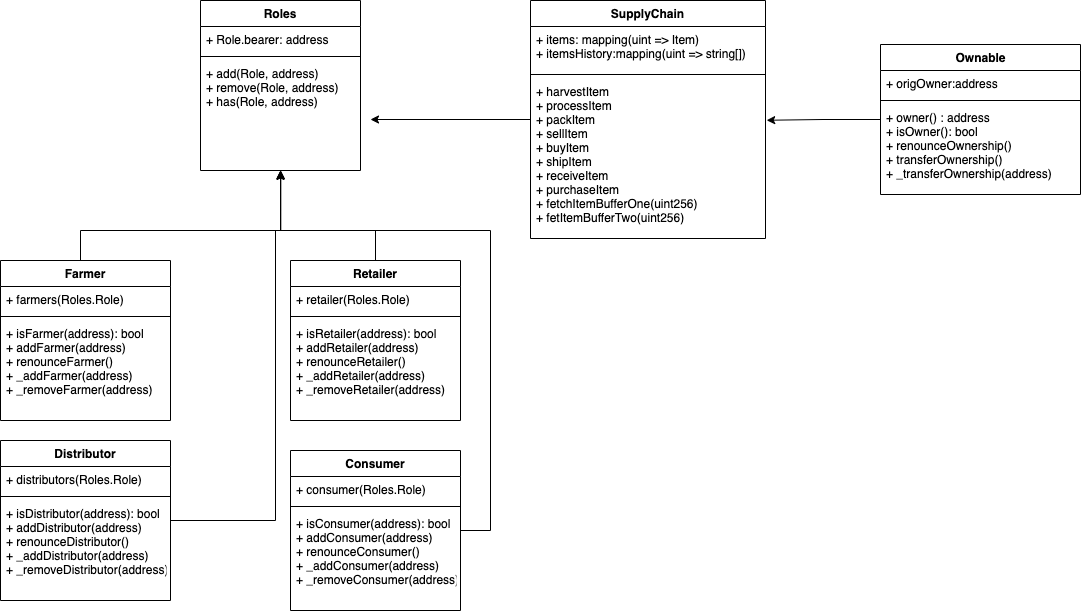

The diagram above was exported from draw.io. Its source (the exported page's mxGraphModel, read from the mxfile embedded in the PNG):
<mxGraphModel dx="946" dy="557" grid="1" gridSize="10" guides="1" tooltips="1" connect="1" arrows="1" fold="1" page="1" pageScale="1" pageWidth="1169" pageHeight="827" math="0" shadow="0">
  <root>
    <mxCell id="WIyWlLk6GJQsqaUBKTNV-0" />
    <mxCell id="WIyWlLk6GJQsqaUBKTNV-1" parent="WIyWlLk6GJQsqaUBKTNV-0" />
    <mxCell id="rQ16ahpxzYDLqlnlEEam-0" value="Roles" style="swimlane;fontStyle=1;align=center;verticalAlign=top;childLayout=stackLayout;horizontal=1;startSize=26;horizontalStack=0;resizeParent=1;resizeParentMax=0;resizeLast=0;collapsible=1;marginBottom=0;" parent="WIyWlLk6GJQsqaUBKTNV-1" vertex="1">
      <mxGeometry x="230" y="40" width="160" height="170" as="geometry" />
    </mxCell>
    <mxCell id="rQ16ahpxzYDLqlnlEEam-1" value="+ Role.bearer: address" style="text;strokeColor=none;fillColor=none;align=left;verticalAlign=top;spacingLeft=4;spacingRight=4;overflow=hidden;rotatable=0;points=[[0,0.5],[1,0.5]];portConstraint=eastwest;" parent="rQ16ahpxzYDLqlnlEEam-0" vertex="1">
      <mxGeometry y="26" width="160" height="26" as="geometry" />
    </mxCell>
    <mxCell id="rQ16ahpxzYDLqlnlEEam-2" value="" style="line;strokeWidth=1;fillColor=none;align=left;verticalAlign=middle;spacingTop=-1;spacingLeft=3;spacingRight=3;rotatable=0;labelPosition=right;points=[];portConstraint=eastwest;" parent="rQ16ahpxzYDLqlnlEEam-0" vertex="1">
      <mxGeometry y="52" width="160" height="8" as="geometry" />
    </mxCell>
    <mxCell id="rQ16ahpxzYDLqlnlEEam-3" value="+ add(Role, address)&#10;+ remove(Role, address)&#10;+ has(Role, address)" style="text;strokeColor=none;fillColor=none;align=left;verticalAlign=top;spacingLeft=4;spacingRight=4;overflow=hidden;rotatable=0;points=[[0,0.5],[1,0.5]];portConstraint=eastwest;" parent="rQ16ahpxzYDLqlnlEEam-0" vertex="1">
      <mxGeometry y="60" width="160" height="110" as="geometry" />
    </mxCell>
    <mxCell id="rQ16ahpxzYDLqlnlEEam-8" style="edgeStyle=orthogonalEdgeStyle;rounded=0;orthogonalLoop=1;jettySize=auto;html=1;" parent="WIyWlLk6GJQsqaUBKTNV-1" source="rQ16ahpxzYDLqlnlEEam-4" edge="1">
      <mxGeometry relative="1" as="geometry">
        <mxPoint x="310" y="211" as="targetPoint" />
        <Array as="points">
          <mxPoint x="110" y="270" />
          <mxPoint x="310" y="270" />
          <mxPoint x="310" y="211" />
        </Array>
      </mxGeometry>
    </mxCell>
    <mxCell id="rQ16ahpxzYDLqlnlEEam-4" value="Farmer" style="swimlane;fontStyle=1;align=center;verticalAlign=top;childLayout=stackLayout;horizontal=1;startSize=26;horizontalStack=0;resizeParent=1;resizeParentMax=0;resizeLast=0;collapsible=1;marginBottom=0;" parent="WIyWlLk6GJQsqaUBKTNV-1" vertex="1">
      <mxGeometry x="30" y="300" width="170" height="160" as="geometry" />
    </mxCell>
    <mxCell id="rQ16ahpxzYDLqlnlEEam-5" value="+ farmers(Roles.Role)" style="text;strokeColor=none;fillColor=none;align=left;verticalAlign=top;spacingLeft=4;spacingRight=4;overflow=hidden;rotatable=0;points=[[0,0.5],[1,0.5]];portConstraint=eastwest;" parent="rQ16ahpxzYDLqlnlEEam-4" vertex="1">
      <mxGeometry y="26" width="170" height="26" as="geometry" />
    </mxCell>
    <mxCell id="rQ16ahpxzYDLqlnlEEam-6" value="" style="line;strokeWidth=1;fillColor=none;align=left;verticalAlign=middle;spacingTop=-1;spacingLeft=3;spacingRight=3;rotatable=0;labelPosition=right;points=[];portConstraint=eastwest;" parent="rQ16ahpxzYDLqlnlEEam-4" vertex="1">
      <mxGeometry y="52" width="170" height="8" as="geometry" />
    </mxCell>
    <mxCell id="rQ16ahpxzYDLqlnlEEam-7" value="+ isFarmer(address): bool&#10;+ addFarmer(address)&#10;+ renounceFarmer()&#10;+ _addFarmer(address)&#10;+ _removeFarmer(address)&#10;" style="text;strokeColor=none;fillColor=none;align=left;verticalAlign=top;spacingLeft=4;spacingRight=4;overflow=hidden;rotatable=0;points=[[0,0.5],[1,0.5]];portConstraint=eastwest;" parent="rQ16ahpxzYDLqlnlEEam-4" vertex="1">
      <mxGeometry y="60" width="170" height="100" as="geometry" />
    </mxCell>
    <mxCell id="rQ16ahpxzYDLqlnlEEam-14" style="edgeStyle=orthogonalEdgeStyle;rounded=0;orthogonalLoop=1;jettySize=auto;html=1;entryX=0.502;entryY=1.001;entryDx=0;entryDy=0;entryPerimeter=0;" parent="WIyWlLk6GJQsqaUBKTNV-1" source="rQ16ahpxzYDLqlnlEEam-9" target="rQ16ahpxzYDLqlnlEEam-3" edge="1">
      <mxGeometry relative="1" as="geometry">
        <mxPoint x="320" y="210" as="targetPoint" />
        <Array as="points">
          <mxPoint x="305" y="560" />
          <mxPoint x="305" y="270" />
          <mxPoint x="310" y="270" />
          <mxPoint x="310" y="210" />
        </Array>
      </mxGeometry>
    </mxCell>
    <mxCell id="rQ16ahpxzYDLqlnlEEam-9" value="Distributor" style="swimlane;fontStyle=1;align=center;verticalAlign=top;childLayout=stackLayout;horizontal=1;startSize=26;horizontalStack=0;resizeParent=1;resizeParentMax=0;resizeLast=0;collapsible=1;marginBottom=0;" parent="WIyWlLk6GJQsqaUBKTNV-1" vertex="1">
      <mxGeometry x="30" y="480" width="170" height="160" as="geometry" />
    </mxCell>
    <mxCell id="rQ16ahpxzYDLqlnlEEam-10" value="+ distributors(Roles.Role)" style="text;strokeColor=none;fillColor=none;align=left;verticalAlign=top;spacingLeft=4;spacingRight=4;overflow=hidden;rotatable=0;points=[[0,0.5],[1,0.5]];portConstraint=eastwest;" parent="rQ16ahpxzYDLqlnlEEam-9" vertex="1">
      <mxGeometry y="26" width="170" height="26" as="geometry" />
    </mxCell>
    <mxCell id="rQ16ahpxzYDLqlnlEEam-11" value="" style="line;strokeWidth=1;fillColor=none;align=left;verticalAlign=middle;spacingTop=-1;spacingLeft=3;spacingRight=3;rotatable=0;labelPosition=right;points=[];portConstraint=eastwest;" parent="rQ16ahpxzYDLqlnlEEam-9" vertex="1">
      <mxGeometry y="52" width="170" height="8" as="geometry" />
    </mxCell>
    <mxCell id="rQ16ahpxzYDLqlnlEEam-12" value="+ isDistributor(address): bool&#10;+ addDistributor(address)&#10;+ renounceDistributor()&#10;+ _addDistributor(address)&#10;+ _removeDistributor(address)&#10;" style="text;strokeColor=none;fillColor=none;align=left;verticalAlign=top;spacingLeft=4;spacingRight=4;overflow=hidden;rotatable=0;points=[[0,0.5],[1,0.5]];portConstraint=eastwest;" parent="rQ16ahpxzYDLqlnlEEam-9" vertex="1">
      <mxGeometry y="60" width="170" height="100" as="geometry" />
    </mxCell>
    <mxCell id="rQ16ahpxzYDLqlnlEEam-19" style="edgeStyle=orthogonalEdgeStyle;rounded=0;orthogonalLoop=1;jettySize=auto;html=1;" parent="WIyWlLk6GJQsqaUBKTNV-1" source="rQ16ahpxzYDLqlnlEEam-15" edge="1">
      <mxGeometry relative="1" as="geometry">
        <mxPoint x="310" y="210" as="targetPoint" />
        <Array as="points">
          <mxPoint x="405" y="270" />
          <mxPoint x="310" y="270" />
          <mxPoint x="310" y="210" />
        </Array>
      </mxGeometry>
    </mxCell>
    <mxCell id="rQ16ahpxzYDLqlnlEEam-15" value="Retailer" style="swimlane;fontStyle=1;align=center;verticalAlign=top;childLayout=stackLayout;horizontal=1;startSize=26;horizontalStack=0;resizeParent=1;resizeParentMax=0;resizeLast=0;collapsible=1;marginBottom=0;" parent="WIyWlLk6GJQsqaUBKTNV-1" vertex="1">
      <mxGeometry x="320" y="300" width="170" height="160" as="geometry" />
    </mxCell>
    <mxCell id="rQ16ahpxzYDLqlnlEEam-16" value="+ retailer(Roles.Role)" style="text;strokeColor=none;fillColor=none;align=left;verticalAlign=top;spacingLeft=4;spacingRight=4;overflow=hidden;rotatable=0;points=[[0,0.5],[1,0.5]];portConstraint=eastwest;" parent="rQ16ahpxzYDLqlnlEEam-15" vertex="1">
      <mxGeometry y="26" width="170" height="26" as="geometry" />
    </mxCell>
    <mxCell id="rQ16ahpxzYDLqlnlEEam-17" value="" style="line;strokeWidth=1;fillColor=none;align=left;verticalAlign=middle;spacingTop=-1;spacingLeft=3;spacingRight=3;rotatable=0;labelPosition=right;points=[];portConstraint=eastwest;" parent="rQ16ahpxzYDLqlnlEEam-15" vertex="1">
      <mxGeometry y="52" width="170" height="8" as="geometry" />
    </mxCell>
    <mxCell id="rQ16ahpxzYDLqlnlEEam-18" value="+ isRetailer(address): bool&#10;+ addRetailer(address)&#10;+ renounceRetailer()&#10;+ _addRetailer(address)&#10;+ _removeRetailer(address)&#10;" style="text;strokeColor=none;fillColor=none;align=left;verticalAlign=top;spacingLeft=4;spacingRight=4;overflow=hidden;rotatable=0;points=[[0,0.5],[1,0.5]];portConstraint=eastwest;" parent="rQ16ahpxzYDLqlnlEEam-15" vertex="1">
      <mxGeometry y="60" width="170" height="100" as="geometry" />
    </mxCell>
    <mxCell id="rQ16ahpxzYDLqlnlEEam-24" style="edgeStyle=orthogonalEdgeStyle;rounded=0;orthogonalLoop=1;jettySize=auto;html=1;entryX=0.5;entryY=1;entryDx=0;entryDy=0;entryPerimeter=0;" parent="WIyWlLk6GJQsqaUBKTNV-1" source="rQ16ahpxzYDLqlnlEEam-20" target="rQ16ahpxzYDLqlnlEEam-3" edge="1">
      <mxGeometry relative="1" as="geometry">
        <mxPoint x="319.5238095238095" y="210" as="targetPoint" />
        <Array as="points">
          <mxPoint x="520" y="570" />
          <mxPoint x="520" y="270" />
          <mxPoint x="310" y="270" />
        </Array>
      </mxGeometry>
    </mxCell>
    <mxCell id="rQ16ahpxzYDLqlnlEEam-20" value="Consumer" style="swimlane;fontStyle=1;align=center;verticalAlign=top;childLayout=stackLayout;horizontal=1;startSize=26;horizontalStack=0;resizeParent=1;resizeParentMax=0;resizeLast=0;collapsible=1;marginBottom=0;" parent="WIyWlLk6GJQsqaUBKTNV-1" vertex="1">
      <mxGeometry x="320" y="490" width="170" height="160" as="geometry" />
    </mxCell>
    <mxCell id="rQ16ahpxzYDLqlnlEEam-21" value="+ consumer(Roles.Role)" style="text;strokeColor=none;fillColor=none;align=left;verticalAlign=top;spacingLeft=4;spacingRight=4;overflow=hidden;rotatable=0;points=[[0,0.5],[1,0.5]];portConstraint=eastwest;" parent="rQ16ahpxzYDLqlnlEEam-20" vertex="1">
      <mxGeometry y="26" width="170" height="26" as="geometry" />
    </mxCell>
    <mxCell id="rQ16ahpxzYDLqlnlEEam-22" value="" style="line;strokeWidth=1;fillColor=none;align=left;verticalAlign=middle;spacingTop=-1;spacingLeft=3;spacingRight=3;rotatable=0;labelPosition=right;points=[];portConstraint=eastwest;" parent="rQ16ahpxzYDLqlnlEEam-20" vertex="1">
      <mxGeometry y="52" width="170" height="8" as="geometry" />
    </mxCell>
    <mxCell id="rQ16ahpxzYDLqlnlEEam-23" value="+ isConsumer(address): bool&#10;+ addConsumer(address)&#10;+ renounceConsumer()&#10;+ _addConsumer(address)&#10;+ _removeConsumer(address)&#10;" style="text;strokeColor=none;fillColor=none;align=left;verticalAlign=top;spacingLeft=4;spacingRight=4;overflow=hidden;rotatable=0;points=[[0,0.5],[1,0.5]];portConstraint=eastwest;" parent="rQ16ahpxzYDLqlnlEEam-20" vertex="1">
      <mxGeometry y="60" width="170" height="100" as="geometry" />
    </mxCell>
    <mxCell id="rQ16ahpxzYDLqlnlEEam-44" style="edgeStyle=orthogonalEdgeStyle;rounded=0;orthogonalLoop=1;jettySize=auto;html=1;" parent="WIyWlLk6GJQsqaUBKTNV-1" source="rQ16ahpxzYDLqlnlEEam-29" edge="1">
      <mxGeometry relative="1" as="geometry">
        <mxPoint x="400" y="159" as="targetPoint" />
      </mxGeometry>
    </mxCell>
    <mxCell id="rQ16ahpxzYDLqlnlEEam-29" value="SupplyChain" style="swimlane;fontStyle=1;align=center;verticalAlign=top;childLayout=stackLayout;horizontal=1;startSize=26;horizontalStack=0;resizeParent=1;resizeParentMax=0;resizeLast=0;collapsible=1;marginBottom=0;" parent="WIyWlLk6GJQsqaUBKTNV-1" vertex="1">
      <mxGeometry x="560" y="40" width="235" height="238" as="geometry" />
    </mxCell>
    <mxCell id="rQ16ahpxzYDLqlnlEEam-30" value="+ items: mapping(uint =&gt; Item)&#10;+ itemsHistory:mapping(uint =&gt; string[])&#10;" style="text;strokeColor=none;fillColor=none;align=left;verticalAlign=top;spacingLeft=4;spacingRight=4;overflow=hidden;rotatable=0;points=[[0,0.5],[1,0.5]];portConstraint=eastwest;" parent="rQ16ahpxzYDLqlnlEEam-29" vertex="1">
      <mxGeometry y="26" width="235" height="44" as="geometry" />
    </mxCell>
    <mxCell id="rQ16ahpxzYDLqlnlEEam-31" value="" style="line;strokeWidth=1;fillColor=none;align=left;verticalAlign=middle;spacingTop=-1;spacingLeft=3;spacingRight=3;rotatable=0;labelPosition=right;points=[];portConstraint=eastwest;" parent="rQ16ahpxzYDLqlnlEEam-29" vertex="1">
      <mxGeometry y="70" width="235" height="8" as="geometry" />
    </mxCell>
    <mxCell id="rQ16ahpxzYDLqlnlEEam-32" value="+ harvestItem&#10;+ processItem&#10;+ packItem&#10;+ sellItem&#10;+ buyItem&#10;+ shipItem&#10;+ receiveItem&#10;+ purchaseItem&#10;+ fetchItemBufferOne(uint256)&#10;+ fetItemBufferTwo(uint256)" style="text;strokeColor=none;fillColor=none;align=left;verticalAlign=top;spacingLeft=4;spacingRight=4;overflow=hidden;rotatable=0;points=[[0,0.5],[1,0.5]];portConstraint=eastwest;" parent="rQ16ahpxzYDLqlnlEEam-29" vertex="1">
      <mxGeometry y="78" width="235" height="160" as="geometry" />
    </mxCell>
    <mxCell id="rQ16ahpxzYDLqlnlEEam-46" style="edgeStyle=orthogonalEdgeStyle;rounded=0;orthogonalLoop=1;jettySize=auto;html=1;entryX=1.005;entryY=0.261;entryDx=0;entryDy=0;entryPerimeter=0;" parent="WIyWlLk6GJQsqaUBKTNV-1" source="rQ16ahpxzYDLqlnlEEam-40" target="rQ16ahpxzYDLqlnlEEam-32" edge="1">
      <mxGeometry relative="1" as="geometry" />
    </mxCell>
    <mxCell id="rQ16ahpxzYDLqlnlEEam-40" value="Ownable" style="swimlane;fontStyle=1;align=center;verticalAlign=top;childLayout=stackLayout;horizontal=1;startSize=26;horizontalStack=0;resizeParent=1;resizeParentMax=0;resizeLast=0;collapsible=1;marginBottom=0;html=1;direction=east;" parent="WIyWlLk6GJQsqaUBKTNV-1" vertex="1">
      <mxGeometry x="910" y="84" width="200" height="150" as="geometry" />
    </mxCell>
    <mxCell id="rQ16ahpxzYDLqlnlEEam-41" value="+ origOwner:address" style="text;strokeColor=none;fillColor=none;align=left;verticalAlign=top;spacingLeft=4;spacingRight=4;overflow=hidden;rotatable=0;points=[[0,0.5],[1,0.5]];portConstraint=eastwest;" parent="rQ16ahpxzYDLqlnlEEam-40" vertex="1">
      <mxGeometry y="26" width="200" height="26" as="geometry" />
    </mxCell>
    <mxCell id="rQ16ahpxzYDLqlnlEEam-42" value="" style="line;strokeWidth=1;fillColor=none;align=left;verticalAlign=middle;spacingTop=-1;spacingLeft=3;spacingRight=3;rotatable=0;labelPosition=right;points=[];portConstraint=eastwest;" parent="rQ16ahpxzYDLqlnlEEam-40" vertex="1">
      <mxGeometry y="52" width="200" height="8" as="geometry" />
    </mxCell>
    <mxCell id="rQ16ahpxzYDLqlnlEEam-43" value="+ owner() : address&#10;+ isOwner(): bool&#10;+ renounceOwnership()&#10;+ transferOwnership()&#10;+ _transferOwnership(address)" style="text;strokeColor=none;fillColor=none;align=left;verticalAlign=top;spacingLeft=4;spacingRight=4;overflow=hidden;rotatable=0;points=[[0,0.5],[1,0.5]];portConstraint=eastwest;" parent="rQ16ahpxzYDLqlnlEEam-40" vertex="1">
      <mxGeometry y="60" width="200" height="90" as="geometry" />
    </mxCell>
  </root>
</mxGraphModel>